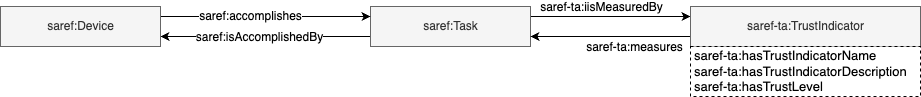

The diagram above was exported from draw.io. Its source (the exported page's mxGraphModel, read from the mxfile embedded in the PNG):
<mxGraphModel dx="3728" dy="3605" grid="1" gridSize="10" guides="1" tooltips="1" connect="1" arrows="1" fold="1" page="1" pageScale="1" pageWidth="827" pageHeight="1169" math="0" shadow="0">
  <root>
    <mxCell id="0" />
    <mxCell id="1" parent="0" />
    <mxCell id="BNgaC4XCoZGD4oLl-si5-4" style="edgeStyle=orthogonalEdgeStyle;rounded=0;orthogonalLoop=1;jettySize=auto;html=1;exitX=0;exitY=0.75;exitDx=0;exitDy=0;entryX=1;entryY=0.75;entryDx=0;entryDy=0;strokeColor=#000000;fontSize=12;endArrow=classic;endFill=1;" parent="1" source="P7w1InTLlFn9w9S-JAso-30" target="BNgaC4XCoZGD4oLl-si5-1" edge="1">
      <mxGeometry relative="1" as="geometry" />
    </mxCell>
    <mxCell id="Jnz4FrOM5iGe93Vff29G-3" value="saref:isAccomplishedBy" style="edgeLabel;html=1;align=center;verticalAlign=middle;resizable=0;points=[];fontSize=12;" parent="BNgaC4XCoZGD4oLl-si5-4" vertex="1" connectable="0">
      <mxGeometry x="0.0667" relative="1" as="geometry">
        <mxPoint as="offset" />
      </mxGeometry>
    </mxCell>
    <mxCell id="hQgWP7mZ1lK70bO80gkL-2" style="edgeStyle=orthogonalEdgeStyle;rounded=0;orthogonalLoop=1;jettySize=auto;html=1;exitX=1;exitY=0.25;exitDx=0;exitDy=0;entryX=0;entryY=0.25;entryDx=0;entryDy=0;" parent="1" source="P7w1InTLlFn9w9S-JAso-30" target="P7w1InTLlFn9w9S-JAso-34" edge="1">
      <mxGeometry relative="1" as="geometry" />
    </mxCell>
    <mxCell id="hQgWP7mZ1lK70bO80gkL-4" value="saref-ta:iisMeasuredBy" style="edgeLabel;html=1;align=center;verticalAlign=middle;resizable=0;points=[];fontSize=12;" parent="hQgWP7mZ1lK70bO80gkL-2" vertex="1" connectable="0">
      <mxGeometry x="-0.3875" relative="1" as="geometry">
        <mxPoint x="21" y="-10" as="offset" />
      </mxGeometry>
    </mxCell>
    <mxCell id="P7w1InTLlFn9w9S-JAso-30" value="saref:Task" style="html=1;fillColor=#f5f5f5;fontColor=#333333;strokeColor=#666666;" parent="1" vertex="1">
      <mxGeometry x="-1090" y="-1920" width="160" height="40" as="geometry" />
    </mxCell>
    <mxCell id="hQgWP7mZ1lK70bO80gkL-3" style="edgeStyle=orthogonalEdgeStyle;rounded=0;orthogonalLoop=1;jettySize=auto;html=1;exitX=0;exitY=0.75;exitDx=0;exitDy=0;entryX=1;entryY=0.75;entryDx=0;entryDy=0;" parent="1" source="P7w1InTLlFn9w9S-JAso-34" target="P7w1InTLlFn9w9S-JAso-30" edge="1">
      <mxGeometry relative="1" as="geometry" />
    </mxCell>
    <mxCell id="hQgWP7mZ1lK70bO80gkL-5" value="saref-ta:measures" style="edgeLabel;html=1;align=center;verticalAlign=middle;resizable=0;points=[];fontSize=12;" parent="hQgWP7mZ1lK70bO80gkL-3" vertex="1" connectable="0">
      <mxGeometry x="0.15" relative="1" as="geometry">
        <mxPoint x="35" y="10" as="offset" />
      </mxGeometry>
    </mxCell>
    <mxCell id="P7w1InTLlFn9w9S-JAso-34" value="saref-ta:TrustIndicator" style="html=1;fillColor=#f5f5f5;fontColor=#333333;strokeColor=#666666;" parent="1" vertex="1">
      <mxGeometry x="-770" y="-1920" width="230" height="40" as="geometry" />
    </mxCell>
    <mxCell id="P7w1InTLlFn9w9S-JAso-38" value="saref-ta:hasTrustIndicatorName&lt;br&gt;saref-ta:hasTrustIndicatorDescription&lt;br&gt;saref-ta:hasTrustLevel&lt;span style=&quot;color: rgba(0, 0, 0, 0); font-family: monospace; font-size: 0px;&quot;&gt;%3E%3Croot%3E%3CmxCell%20id%3D%220%22%2F%3E%3CmxCell%20id%3D%221%22%20parent%3D%220%22%2F%3E%3CmxCell%20id%3D%222%22%20value%3D%22tresiot%3AHardwareProperty%22%20style%3D%22rounded%3D0%3BwhiteSpace%3Dwrap%3Bhtml%3D1%3BstrokeWidth%3D1%3BstrokeColor%3D%23666666%3BfillColor%3D%23f5f5f5%3BfontStyle%3D0%3BfontSize%3D13%3BverticalAlign%3Dmiddle%3BfontColor%3D%23333333%3B%22%20vertex%3D%221%22%20parent%3D%221%22%3E%3CmxGeometry%20x%3D%22-2752%22%20y%3D%22-1935%22%20width%3D%22253.5%22%20height%3D%2230%22%20as%3D%22geometry%22%2F%3E%3C%2FmxCell%3E%3CmxCell%20id%3D%223%22%20value%3D%22tresiot%3ACPU%26lt%3Bbr%26gt%3Btresiot%3AMemory%26lt%3Bbr%26gt%3Btresiot%3ARAM%26lt%3Bbr%26gt%3Btresiot%3AInterface%26lt%3Bspan%20style%3D%26quot%3Bcolor%3A%20rgba(0%2C%200%2C%200%2C%200)%3B%20font-family%3A%20monospace%3B%20font-size%3A%200px%3B%26quot%3B%26gt%3B%26lt%3Bbr%26gt%3B%26lt%3B%2Fspan%26gt%3B%22%20style%3D%22rounded%3D0%3BwhiteSpace%3Dwrap%3Bhtml%3D1%3BstrokeWidth%3D1%3BfontStyle%3D0%3Bdashed%3D1%3BfontSize%3D13%3BverticalAlign%3Dmiddle%3Balign%3Dleft%3BspacingLeft%3D2%3B%22%20vertex%3D%221%22%20parent%3D%221%22%3E%3CmxGeometry%20x%3D%22-2752%22%20y%3D%22-1905%22%20width%3D%22253.5%22%20height%3D%2270%22%20as%3D%22geometry%22%2F%3E%3C%2FmxCell%3E%3C%2Froot%3E%3C%2FmxGraphModel%3E&lt;/span&gt;&lt;span style=&quot;color: rgba(0, 0, 0, 0); font-family: monospace; font-size: 0px;&quot;&gt;&lt;br&gt;&lt;/span&gt;" style="rounded=0;whiteSpace=wrap;html=1;strokeWidth=1;fontStyle=0;dashed=1;fontSize=13;verticalAlign=middle;align=left;spacingLeft=2;" parent="1" vertex="1">
      <mxGeometry x="-770" y="-1880" width="230" height="50" as="geometry" />
    </mxCell>
    <mxCell id="BNgaC4XCoZGD4oLl-si5-3" style="edgeStyle=orthogonalEdgeStyle;rounded=0;orthogonalLoop=1;jettySize=auto;html=1;entryX=0;entryY=0.25;entryDx=0;entryDy=0;strokeColor=#000000;fontSize=12;endArrow=classic;endFill=1;exitX=1;exitY=0.25;exitDx=0;exitDy=0;" parent="1" source="BNgaC4XCoZGD4oLl-si5-1" target="P7w1InTLlFn9w9S-JAso-30" edge="1">
      <mxGeometry relative="1" as="geometry">
        <mxPoint x="-1280" y="-1910" as="sourcePoint" />
      </mxGeometry>
    </mxCell>
    <mxCell id="Jnz4FrOM5iGe93Vff29G-2" value="saref:accomplishes" style="edgeLabel;html=1;align=center;verticalAlign=middle;resizable=0;points=[];fontSize=12;" parent="BNgaC4XCoZGD4oLl-si5-3" vertex="1" connectable="0">
      <mxGeometry x="-0.15" y="1" relative="1" as="geometry">
        <mxPoint as="offset" />
      </mxGeometry>
    </mxCell>
    <mxCell id="BNgaC4XCoZGD4oLl-si5-1" value="saref:Device" style="html=1;fillColor=#f5f5f5;fontColor=#333333;strokeColor=#666666;" parent="1" vertex="1">
      <mxGeometry x="-1460" y="-1920" width="160" height="40" as="geometry" />
    </mxCell>
  </root>
</mxGraphModel>